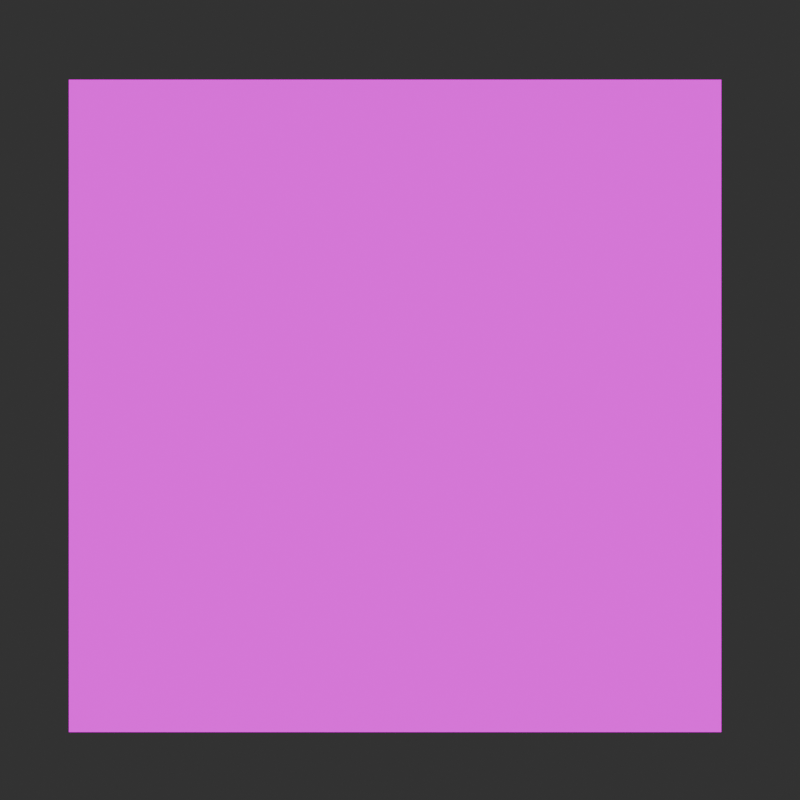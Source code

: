 # Source: math.blend  (saved by Blender 4.0.36; exported with 4.5.12 LTS)
import bpy
from mathutils import Matrix  # noqa: F401  (used for matrix-valued properties, if any)

bpy.ops.wm.read_factory_settings(use_empty=True)
scene = bpy.context.scene
scene.name = 'Scene'

# ---- images (referenced by path relative to the original .blend; pixels are not part of the script)
import os
ASSET_DIR = os.environ.get("B2B_ASSET_DIR", "")  # directory of the original .blend (textures are referenced by path, not embedded)
HERE = os.path.dirname(os.path.abspath(__file__))  # packed textures are extracted next to this script under _unpacked/

def load_image(name, relpath, width, height, colorspace="sRGB"):
    """Load a texture the original file referenced (path relative to the .blend, or extracted next to this script)."""
    p = next((c for c in (os.path.join(HERE, relpath), os.path.join(ASSET_DIR, relpath)) if relpath and os.path.exists(c)), "")
    if p:
        img = bpy.data.images.load(p, check_existing=True)
        img.name = name
    else:  # same state as the original file: an image datablock whose file is absent (Cycles renders it pink)
        img = bpy.data.images.new(name, width, height)
        img.source = "FILE"
        img.filepath = "//" + (relpath or name)
    img.colorspace_settings.name = colorspace
    return img
img_melonnew_webp = load_image('MelonNew.webp', 'MelonNew.webp', 1024, 1024, 'sRGB')

# ---- materials (node trees are filled in below, after node groups)
mat_material = bpy.data.materials.new('Material')

# ---- node groups
ng_vector_pixelate = bpy.data.node_groups.new('Vector Pixelate', 'ShaderNodeTree')
_s = ng_vector_pixelate.interface.new_socket(name='Vector', in_out='OUTPUT', socket_type='NodeSocketVector')
_s = ng_vector_pixelate.interface.new_socket(name='Vector', in_out='INPUT', socket_type='NodeSocketVector')
_s.min_value = -1e+04
_s.max_value = 1e+04
_s = ng_vector_pixelate.interface.new_socket(name='XYZ', in_out='INPUT', socket_type='NodeSocketVector')
_N = ng_vector_pixelate.nodes; _L = ng_vector_pixelate.links
n0 = _N.new('ShaderNodeVectorMath'); n0.name = 'Vector Math.001'; n0.location = (-213, 110)
n0.operation = 'DIVIDE'
n0.inputs[0].default_value = (1.0, 1.0, 1.0)
n1 = _N.new('NodeGroupInput'); n1.name = 'Group Input'; n1.location = (-381, 66)
n2 = _N.new('ShaderNodeVectorMath'); n2.name = 'Vector Math'; n2.location = (-21, 101)
n2.operation = 'SNAP'
n3 = _N.new('NodeGroupOutput'); n3.name = 'Group Output'; n3.location = (165, 79)
_L.new(n1.outputs[0], n2.inputs[0])
_L.new(n1.outputs[1], n0.inputs[1])
_L.new(n0.outputs[0], n2.inputs[1])
_L.new(n2.outputs[0], n3.inputs[0])
n3.is_active_output = True

# ---- material node trees
mat_material.use_nodes = True; mat_material.node_tree.nodes.clear()
_N = mat_material.node_tree.nodes; _L = mat_material.node_tree.links
n0 = _N.new('ShaderNodeMapping'); n0.name = 'Mapping'; n0.location = (-583, 259)
n1 = _N.new('ShaderNodeOutputMaterial'); n1.name = 'Material Output'; n1.location = (1072, 295)
n2 = _N.new('ShaderNodeTexCoord'); n2.name = 'Texture Coordinate'; n2.location = (-905, 259)
n3 = _N.new('ShaderNodeTexImage'); n3.name = 'Image Texture'; n3.location = (61, 279)
n3.image = img_melonnew_webp
n3.interpolation = 'Closest'
n4 = _N.new('ShaderNodeEmission'); n4.name = 'Emission'; n4.location = (500, 206)
n5 = _N.new('ShaderNodeBsdfTransparent'); n5.name = 'Transparent BSDF'; n5.location = (511, 335)
n6 = _N.new('ShaderNodeMixShader'); n6.name = 'Mix Shader'; n6.location = (734, 291)
n7 = _N.new('ShaderNodeGroup'); n7.name = 'Group'; n7.location = (-278, 213)
n7.node_tree = ng_vector_pixelate
n7.inputs[1].default_value = (24.0, 24.0, 24.0)
n8 = _N.new('ShaderNodeMath'); n8.name = 'Math'; n8.location = (0, 0)
n8.hide = True
n8.operation = 'GREATER_THAN'
_L.new(n2.outputs[0], n0.inputs[0])
_L.new(n0.outputs[0], n7.inputs[0])
_L.new(n5.outputs[0], n6.inputs[1])
_L.new(n4.outputs[0], n6.inputs[2])
_L.new(n3.outputs[0], n4.inputs[0])
_L.new(n7.outputs[0], n3.inputs[0])
_L.new(n6.outputs[0], n1.inputs[0])
_L.new(n3.outputs[1], n8.inputs[0])
_L.new(n8.outputs[0], n6.inputs[0])
n1.is_active_output = True

# ---- world
world_world = bpy.data.worlds.new('World'); scene.world = world_world
world_world.use_nodes = True; world_world.node_tree.nodes.clear()
_N = world_world.node_tree.nodes; _L = world_world.node_tree.links
n0 = _N.new('ShaderNodeOutputWorld'); n0.name = 'World Output'; n0.location = (300, 300)
n1 = _N.new('ShaderNodeBackground'); n1.name = 'Background'; n1.location = (10, 300)
n1.inputs[0].default_value = (0.05088, 0.05088, 0.05088, 1.0)
_L.new(n1.outputs[0], n0.inputs[0])
n0.is_active_output = True
world_world.color = (0.05088, 0.05088, 0.05088)
world_world.use_sun_shadow = False
world_world.sun_shadow_jitter_overblur = 0.0

# ---- cameras
cam_camera = bpy.data.cameras.new('Camera')
cam_camera.type = 'ORTHO'
cam_camera.ortho_scale = 3.7
cam_camera.show_background_images = True

# ---- meshes
me_plane = bpy.data.meshes.new('Plane')
me_plane.from_pydata([(-1.0, -1.0, 0.0), (1.0, -1.0, 0.0), (-1.0, 1.0, 0.0), (1.0, 1.0, 0.0)], [], [(0, 1, 3, 2)])
_uv = me_plane.uv_layers.new(name='UVMap')
_uv.uv.foreach_set('vector', [0.0, 0.0, 1.0, 0.0, 1.0, 1.0, 0.0, 1.0])
me_plane.materials.append(mat_material)
me_plane.update()

# ---- objects
ob_camera = bpy.data.objects.new('Camera', cam_camera)
ob_plane = bpy.data.objects.new('Plane', me_plane)

# ---- transforms, parenting, visibility, modifiers, constraints
ob_camera.location = (0.0, 0.0, 16.99)
ob_plane.location = (-0.02273, -0.02728, 0.0)
ob_plane.scale = (1.509, 1.509, 1.509)

# ---- collection membership
scene.collection.objects.link(ob_camera)
scene.collection.objects.link(ob_plane)

# ---- scene / render settings (as saved in the file)
scene.camera = ob_camera
scene.frame_start = 1; scene.frame_end = 240; scene.frame_set(0)
scene.render.engine = 'BLENDER_EEVEE_NEXT'
scene.render.image_settings.file_format = 'FFMPEG'
scene.render.image_settings.color_mode = 'RGB'
scene.render.resolution_x = 1080
scene.render.filter_size = 1.0
scene.render.film_transparent = True
scene.render.use_motion_blur = True
scene.cycles.sampling_pattern = 'TABULATED_SOBOL'
scene.eevee.taa_samples = 64
scene.eevee.use_gtao = True
scene.eevee.use_raytracing = True
scene.view_settings.look = 'AgX - Medium High Contrast'
bpy.context.view_layer.update()
